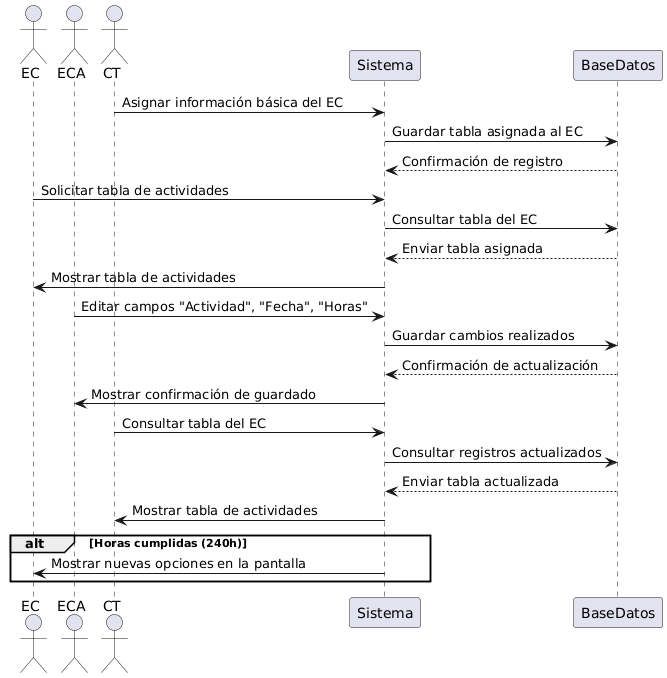

The diagram above was rendered by PlantUML. Its source (embedded in the PNG):
@startuml
actor EC
actor ECA
actor CT
participant Sistema
participant BaseDatos

CT -> Sistema: Asignar información básica del EC
Sistema -> BaseDatos: Guardar tabla asignada al EC
BaseDatos --> Sistema: Confirmación de registro

EC -> Sistema: Solicitar tabla de actividades
Sistema -> BaseDatos: Consultar tabla del EC
BaseDatos --> Sistema: Enviar tabla asignada
Sistema -> EC: Mostrar tabla de actividades

ECA -> Sistema: Editar campos "Actividad", "Fecha", "Horas"
Sistema -> BaseDatos: Guardar cambios realizados
BaseDatos --> Sistema: Confirmación de actualización
Sistema -> ECA: Mostrar confirmación de guardado

CT -> Sistema: Consultar tabla del EC
Sistema -> BaseDatos: Consultar registros actualizados
BaseDatos --> Sistema: Enviar tabla actualizada
Sistema -> CT: Mostrar tabla de actividades

alt Horas cumplidas (240h)
    Sistema -> EC: Mostrar nuevas opciones en la pantalla
end
@enduml